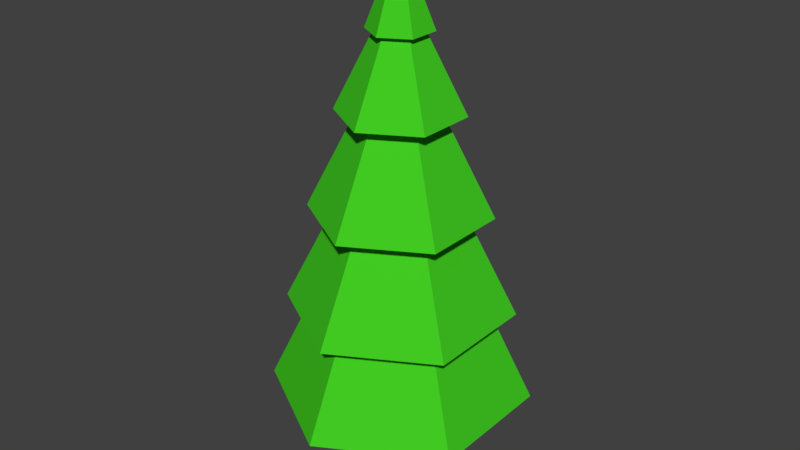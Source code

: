 # Source: Fir.blend  (saved by Blender 2.78.0; exported with 4.5.12 LTS)
import bpy
from mathutils import Matrix  # noqa: F401  (used for matrix-valued properties, if any)

bpy.ops.wm.read_factory_settings(use_empty=True)
scene = bpy.context.scene
scene.name = 'Scene'

# ---- collections
col_collection_1 = bpy.data.collections.new('Collection 1'); scene.collection.children.link(col_collection_1)

# ---- materials (node trees are filled in below, after node groups)
mat_leafs = bpy.data.materials.new('Leafs')
mat_leafs.alpha_threshold = 0.0
mat_leafs.use_transparent_shadow = False
mat_leafs.diffuse_color = (0.05512, 0.6038, 0.01644, 1.0)
mat_leafs.roughness = 0.5
mat_leafs.line_color = (0.0, 0.0, 0.0, 1.0)
mat_trunk = bpy.data.materials.new('Trunk')
mat_trunk.alpha_threshold = 0.0
mat_trunk.use_transparent_shadow = False
mat_trunk.diffuse_color = (0.402, 0.05584, 0.02402, 1.0)
mat_trunk.roughness = 0.5

# ---- material node trees

# ---- world
world_world = bpy.data.worlds.new('World'); scene.world = world_world
world_world.color = (0.05088, 0.05088, 0.05088)
world_world.use_sun_shadow = False
world_world.sun_shadow_jitter_overblur = 0.0
world_world.cycles.sampling_method = 'MANUAL'

# ---- meshes
me_cone = bpy.data.meshes.new('Cone')
me_cone.from_pydata([(-4.241e-09, 0.7866, -1.0), (0.6812, 0.3933, -1.0), (0.6812, -0.3933, -1.0), (-7.3e-08, -0.7866, -1.0), (0.0, 0.0, 1.0), (-0.6812, -0.3933, -1.0), (-0.6812, 0.3933, -1.0), (8.902e-09, 1.523, -2.908), (1.319, 0.7614, -2.908), (1.319, -0.7614, -2.908), (-1.242e-07, -1.523, -2.908), (8.902e-09, 4.451e-09, 0.1372), (-1.319, -0.7614, -2.908), (-1.319, 0.7614, -2.908), (2.833e-08, 2.211, -5.35), (1.915, 1.106, -5.35), (1.915, -1.106, -5.35), (-1.65e-07, -2.211, -5.35), (2.833e-08, 2.956e-08, -0.9279), (-1.915, -1.106, -5.35), (-1.915, 1.106, -5.35), (4.965e-08, 2.805, -7.846), (2.429, 1.402, -7.846), (2.429, -1.402, -7.846), (-1.956e-07, -2.805, -7.846), (5.734e-08, 3.539e-08, -2.234), (-2.429, -1.402, -7.846), (-2.429, 1.402, -7.846), (3.887e-08, 3.261, -10.16), (2.824, 1.631, -10.16), (2.824, -1.631, -10.16), (-2.462e-07, -3.261, -10.16), (7.017e-08, 3.95e-08, -3.237), (-2.824, -1.631, -10.16), (-2.824, 1.631, -10.16), (-2.267e-08, 1.274, -12.4), (-2.267e-08, 1.274, -9.856), (1.103, 0.6371, -12.4), (1.103, 0.6371, -9.856), (1.103, -0.6371, -12.4), (1.103, -0.6371, -9.856), (-1.341e-07, -1.274, -12.4), (-1.341e-07, -1.274, -9.856), (-1.103, -0.6371, -12.4), (-1.103, -0.6371, -9.856), (-1.103, 0.6371, -12.4), (-1.103, 0.6371, -9.856)], [], [(0, 4, 1), (1, 4, 2), (2, 4, 3), (3, 4, 5), (5, 4, 6), (6, 4, 0), (0, 1, 2, 3, 5, 6), (7, 11, 8), (8, 11, 9), (9, 11, 10), (10, 11, 12), (12, 11, 13), (13, 11, 7), (7, 8, 9, 10, 12, 13), (14, 18, 15), (15, 18, 16), (16, 18, 17), (17, 18, 19), (19, 18, 20), (20, 18, 14), (14, 15, 16, 17, 19, 20), (21, 25, 22), (22, 25, 23), (23, 25, 24), (24, 25, 26), (26, 25, 27), (27, 25, 21), (21, 22, 23, 24, 26, 27), (28, 32, 29), (29, 32, 30), (30, 32, 31), (31, 32, 33), (33, 32, 34), (34, 32, 28), (28, 29, 30, 31, 33, 34), (35, 36, 38, 37), (37, 38, 40, 39), (39, 40, 42, 41), (41, 42, 44, 43), (38, 36, 46, 44, 42, 40), (43, 44, 46, 45), (45, 46, 36, 35), (35, 37, 39, 41, 43, 45)])
me_cone.polygons.foreach_set('material_index', [0, 0, 0, 0, 0, 0, 0, 0, 0, 0, 0, 0, 0, 0, 0, 0, 0, 0, 0, 0, 0, 0, 0, 0, 0, 0, 0, 0, 0, 0, 0, 0, 0, 0, 0, 1, 1, 1, 1, 1, 1, 1, 1])
me_cone.materials.append(mat_leafs)
me_cone.materials.append(mat_trunk)
me_cone.use_remesh_preserve_volume = False
me_cone.use_remesh_preserve_attributes = False
me_cone.use_mirror_vertex_groups = False
me_cone.update()

# ---- objects
ob_fir = bpy.data.objects.new('Fir', me_cone)

# ---- transforms, parenting, visibility, modifiers, constraints
ob_fir.location = (0.0, 0.0, 6.04)
ob_fir.scale = (0.4863, 0.4863, 0.4863)
ob_fir.lineart.crease_threshold = 0.0

# ---- collection membership
col_collection_1.objects.link(ob_fir)

# ---- scene / render settings (as saved in the file)
scene.frame_start = 1; scene.frame_end = 250; scene.frame_set(1)
scene.render.engine = 'BLENDER_EEVEE_NEXT'
scene.render.resolution_percentage = 50
scene.render.dither_intensity = 0.0
scene.cycles.use_denoising = False
scene.cycles.samples = 128
scene.cycles.sampling_pattern = 'TABULATED_SOBOL'
scene.cycles.light_sampling_threshold = 0.0
scene.cycles.use_adaptive_sampling = False
scene.cycles.use_light_tree = False
scene.cycles.blur_glossy = 0.0
scene.cycles.sample_clamp_indirect = 0.0
scene.view_settings.view_transform = 'Standard'
bpy.context.view_layer.update()

# ---- added for rendering (the .blend has no active camera and no usable light): camera, sun
cam_auto = bpy.data.cameras.new('AutoCamera')
cam_auto.lens = 50.0
cam_auto.sensor_width = 36.0
cam_auto.clip_end = 1000.0
ob_auto_camera = bpy.data.objects.new('AutoCamera', cam_auto)
scene.collection.objects.link(ob_auto_camera)
ob_auto_camera.location = (7.17326, -8.60792, 9.00505)
ob_auto_camera.rotation_euler = (1.09748, -7.21219e-08, 0.694738)
scene.camera = ob_auto_camera
light_auto_sun = bpy.data.lights.new('AutoSun', 'SUN')
light_auto_sun.energy = 3.0
light_auto_sun.angle = 0.0523599
ob_auto_sun = bpy.data.objects.new('AutoSun', light_auto_sun)
scene.collection.objects.link(ob_auto_sun)
ob_auto_sun.rotation_euler = (0.872665, 0.174533, 0.523599)
bpy.context.view_layer.update()
